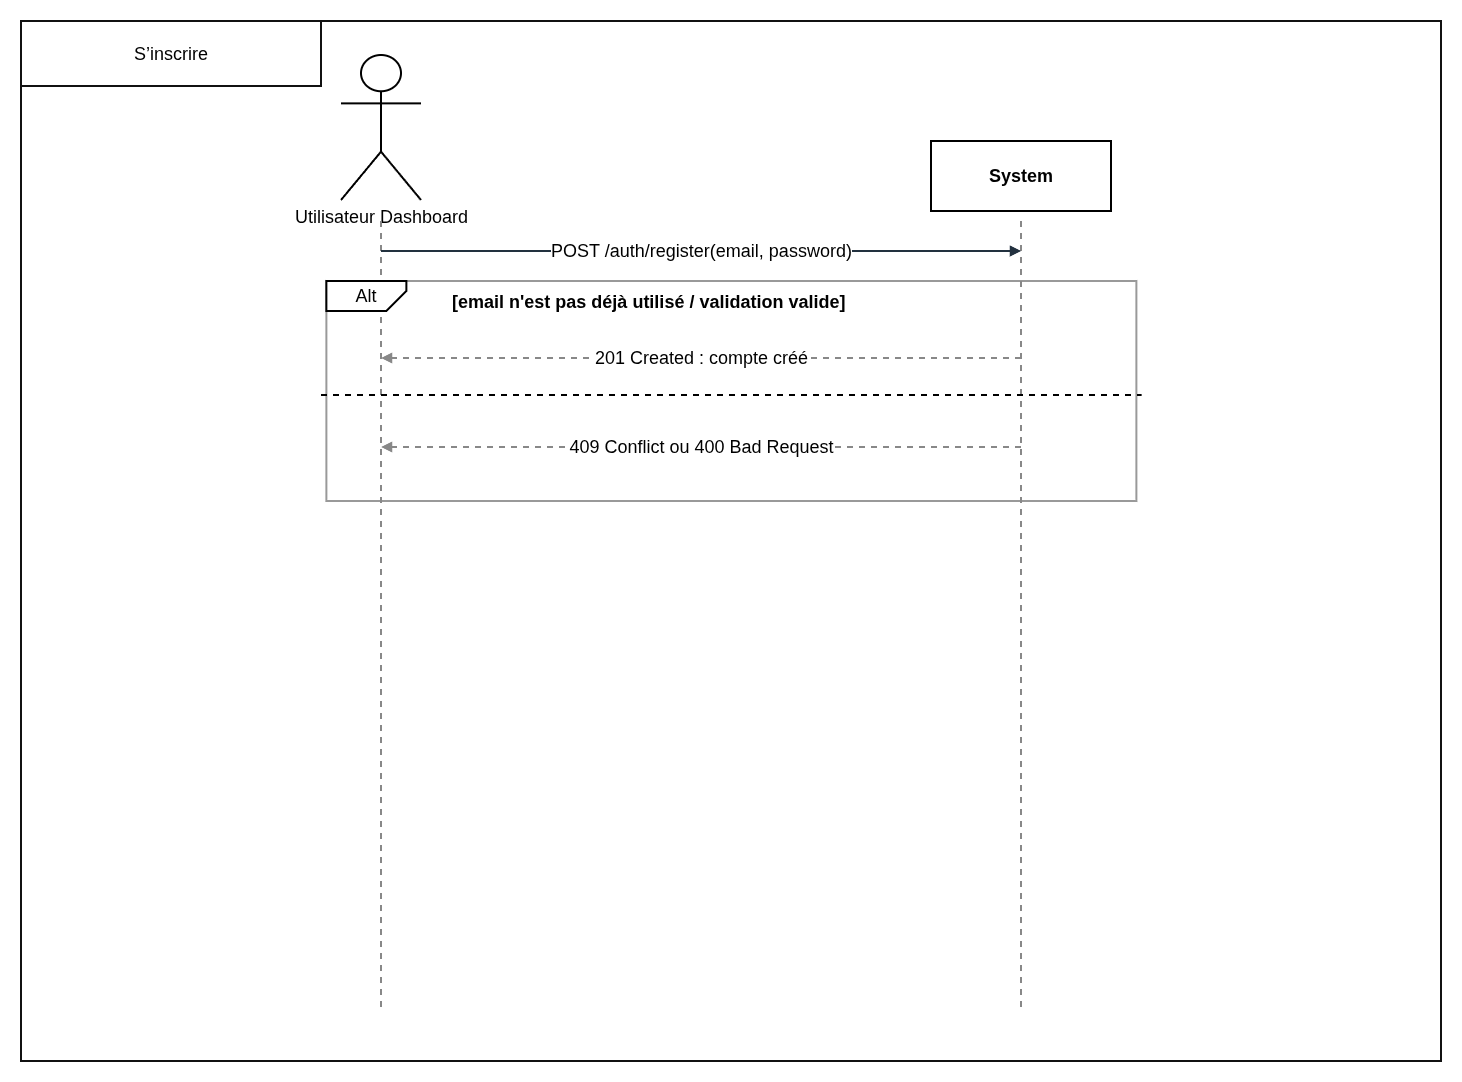

The diagram above was exported from draw.io. Its source (the exported page's mxGraphModel, read from the mxfile embedded in the PNG):
<mxGraphModel dx="3216" dy="873" grid="1" gridSize="10" guides="1" tooltips="1" connect="1" arrows="1" fold="1" page="1" pageScale="1" pageWidth="1800" pageHeight="1150" math="0" shadow="0">
  <root>
    <mxCell id="0" />
    <mxCell id="1" parent="0" />
    <mxCell id="MIkCO7GH5C-aN7NqDo4y-1" parent="1" style="rounded=0;whiteSpace=wrap;html=1;fillColor=none;strokeColor=#111111;strokeWidth=2;fontSize=18;" value="" vertex="1">
      <mxGeometry height="1040" width="1420" x="-100" y="30" as="geometry" />
    </mxCell>
    <mxCell id="HO27DPLCt2ukdLk05JVF-3" parent="1" style="rounded=0;whiteSpace=wrap;html=1;fillColor=none;strokeColor=#999999;fontSize=18;fontStyle=1;align=left;verticalAlign=top;spacing=6;strokeWidth=2;" value="&lt;span style=&quot;white-space: pre;&quot;&gt;&#09;&#09;&lt;/span&gt;&lt;span style=&quot;white-space: pre;&quot;&gt;&#09;&lt;/span&gt;[email n'est pas&amp;nbsp;déjà utilisé / validation valide]" vertex="1">
      <mxGeometry height="220" width="810" x="205.38" y="290" as="geometry" />
    </mxCell>
    <mxCell id="ssd-01-actor" parent="1" style="shape=umlActor;verticalLabelPosition=bottom;verticalAlign=top;html=1;outlineConnect=0;fontSize=18;strokeWidth=2;" value="Utilisateur Dashboard" vertex="1">
      <mxGeometry height="145" width="80" x="220" y="64" as="geometry" />
    </mxCell>
    <mxCell id="ssd-01-sys" parent="1" style="rounded=0;whiteSpace=wrap;html=1;fontSize=18;fontStyle=1;strokeWidth=2;" value="System" vertex="1">
      <mxGeometry height="70" width="180" x="810" y="150" as="geometry" />
    </mxCell>
    <mxCell id="ssd-01-life_actor" edge="1" parent="1" style="endArrow=none;dashed=1;html=1;strokeColor=#888888;strokeWidth=2;fontSize=18;" value="">
      <mxGeometry relative="1" as="geometry">
        <mxPoint x="260" y="230" as="sourcePoint" />
        <mxPoint x="260" y="1020" as="targetPoint" />
      </mxGeometry>
    </mxCell>
    <mxCell id="ssd-01-life_sys" edge="1" parent="1" style="endArrow=none;dashed=1;html=1;strokeColor=#888888;strokeWidth=2;fontSize=18;" value="">
      <mxGeometry relative="1" as="geometry">
        <mxPoint x="900" y="230" as="sourcePoint" />
        <mxPoint x="900" y="1020" as="targetPoint" />
      </mxGeometry>
    </mxCell>
    <mxCell id="ssd-01-m1" edge="1" parent="1" style="endArrow=block;html=1;rounded=0;strokeColor=#22313F;strokeWidth=2;fontSize=18;" value="POST /auth/register(email, password)">
      <mxGeometry relative="1" as="geometry">
        <mxPoint x="260" y="260" as="sourcePoint" />
        <mxPoint x="900" y="260" as="targetPoint" />
      </mxGeometry>
    </mxCell>
    <mxCell id="ssd-01-m2" edge="1" parent="1" style="endArrow=block;html=1;rounded=0;strokeColor=#888888;strokeWidth=2;fontSize=18;dashed=1;" value="201 Created : compte créé">
      <mxGeometry relative="1" as="geometry">
        <mxPoint x="900" y="367" as="sourcePoint" />
        <mxPoint x="260" y="367" as="targetPoint" />
      </mxGeometry>
    </mxCell>
    <mxCell id="ssd-01-m4" edge="1" parent="1" style="endArrow=block;html=1;rounded=0;strokeColor=#888888;strokeWidth=2;fontSize=18;dashed=1;" value="409 Conflict ou 400 Bad Request">
      <mxGeometry relative="1" as="geometry">
        <mxPoint x="900" y="456" as="sourcePoint" />
        <mxPoint x="260" y="456" as="targetPoint" />
      </mxGeometry>
    </mxCell>
    <mxCell id="VgYgPWJ3tyvsyS9L9xxs-4" parent="1" style="shape=card;whiteSpace=wrap;html=1;direction=south;flipV=1;legacyAnchorPoints=0;size=20;strokeWidth=2;fontSize=18;" value="Alt" vertex="1">
      <mxGeometry height="30" width="80" x="205.38" y="290" as="geometry" />
    </mxCell>
    <mxCell id="MIkCO7GH5C-aN7NqDo4y-2" parent="1" style="rounded=0;whiteSpace=wrap;html=1;fillColor=#FFFFFF;strokeColor=#111111;strokeWidth=2;fontSize=18;align=center;verticalAlign=middle;" value="S’inscrire" vertex="1">
      <mxGeometry height="65" width="300" x="-100" y="30" as="geometry" />
    </mxCell>
    <mxCell id="HO27DPLCt2ukdLk05JVF-4" edge="1" parent="1" style="endArrow=none;html=1;rounded=0;exitX=0.183;exitY=0.356;exitDx=0;exitDy=0;exitPerimeter=0;entryX=0.761;entryY=0.356;entryDx=0;entryDy=0;entryPerimeter=0;dashed=1;strokeWidth=2;fontSize=18;" value="">
      <mxGeometry height="50" relative="1" width="50" as="geometry">
        <mxPoint x="200" y="404" as="sourcePoint" />
        <mxPoint x="1020.7599999999998" y="404" as="targetPoint" />
      </mxGeometry>
    </mxCell>
  </root>
</mxGraphModel>